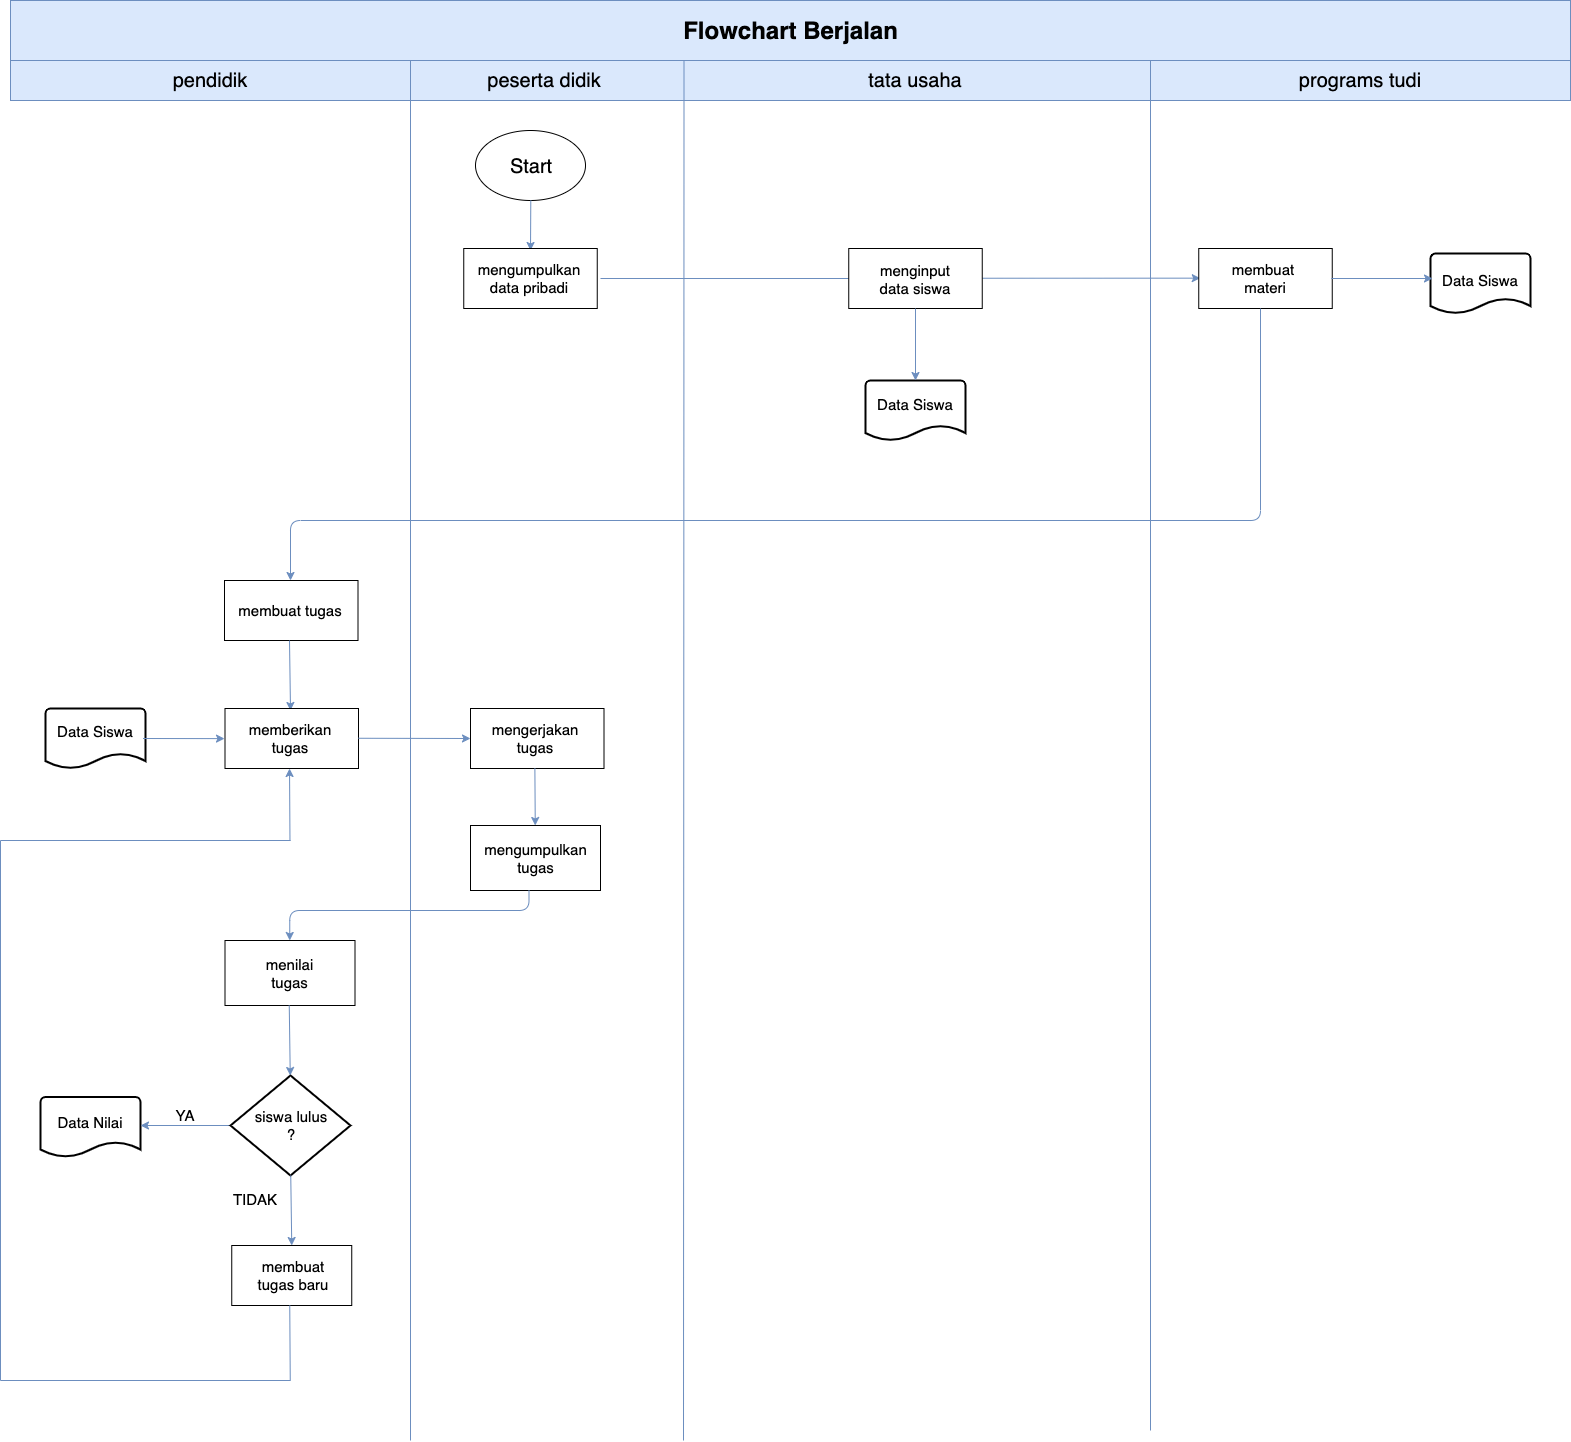

The diagram above was exported from draw.io. Its source (the exported page's mxGraphModel, read from the mxfile embedded in the PNG):
<mxGraphModel dx="3153" dy="2903" grid="1" gridSize="10" guides="1" tooltips="1" connect="1" arrows="1" fold="1" page="1" pageScale="1" pageWidth="850" pageHeight="1100" math="0" shadow="0">
  <root>
    <mxCell id="0" />
    <mxCell id="1" parent="0" />
    <mxCell id="Sz_7FSrUHLRArgP4rZsa-4" value="" style="strokeWidth=2;html=1;shape=mxgraph.flowchart.document2;whiteSpace=wrap;size=0.25;" parent="1" vertex="1">
      <mxGeometry x="1490" y="213" width="100" height="60" as="geometry" />
    </mxCell>
    <mxCell id="Sz_7FSrUHLRArgP4rZsa-3" value="" style="strokeWidth=2;html=1;shape=mxgraph.flowchart.document2;whiteSpace=wrap;size=0.25;" parent="1" vertex="1">
      <mxGeometry x="925" y="340" width="100" height="60" as="geometry" />
    </mxCell>
    <mxCell id="Sz_7FSrUHLRArgP4rZsa-2" value="" style="strokeWidth=2;html=1;shape=mxgraph.flowchart.document2;whiteSpace=wrap;size=0.25;" parent="1" vertex="1">
      <mxGeometry x="100" y="1056.5" width="100" height="60" as="geometry" />
    </mxCell>
    <mxCell id="Sz_7FSrUHLRArgP4rZsa-1" value="" style="strokeWidth=2;html=1;shape=mxgraph.flowchart.document2;whiteSpace=wrap;size=0.25;" parent="1" vertex="1">
      <mxGeometry x="105" y="668" width="100" height="60" as="geometry" />
    </mxCell>
    <mxCell id="ex_ThmW1-4U8Ep_I_nlG-1" value="Flowchart Berjalan" style="text;strokeColor=#6c8ebf;fillColor=#dae8fc;html=1;fontSize=24;fontStyle=1;verticalAlign=middle;align=center;" parent="1" vertex="1">
      <mxGeometry x="70" y="-40" width="1560" height="60" as="geometry" />
    </mxCell>
    <mxCell id="ex_ThmW1-4U8Ep_I_nlG-3" value="&lt;span style=&quot;font-size: 20px&quot;&gt;tata usaha&lt;br&gt;&lt;/span&gt;" style="text;html=1;strokeColor=#6c8ebf;fillColor=#dae8fc;align=center;verticalAlign=middle;whiteSpace=wrap;rounded=0;" parent="1" vertex="1">
      <mxGeometry x="740" y="20" width="470" height="40" as="geometry" />
    </mxCell>
    <mxCell id="ex_ThmW1-4U8Ep_I_nlG-4" value="&lt;font style=&quot;font-size: 20px&quot;&gt;programs tudi&lt;/font&gt;" style="text;html=1;strokeColor=#6c8ebf;fillColor=#dae8fc;align=center;verticalAlign=middle;whiteSpace=wrap;rounded=0;" parent="1" vertex="1">
      <mxGeometry x="1210" y="20" width="420" height="40" as="geometry" />
    </mxCell>
    <mxCell id="ex_ThmW1-4U8Ep_I_nlG-6" value="" style="ellipse;whiteSpace=wrap;html=1;" parent="1" vertex="1">
      <mxGeometry x="535" y="90" width="110" height="70" as="geometry" />
    </mxCell>
    <UserObject label="&lt;font style=&quot;font-size: 20px&quot;&gt;Start&lt;/font&gt;" placeholders="1" name="Variable" id="ex_ThmW1-4U8Ep_I_nlG-8">
      <mxCell style="text;html=1;strokeColor=none;fillColor=none;align=center;verticalAlign=middle;whiteSpace=wrap;overflow=hidden;strokeWidth=7;" parent="1" vertex="1">
        <mxGeometry x="551" y="112.5" width="80" height="25" as="geometry" />
      </mxCell>
    </UserObject>
    <mxCell id="ex_ThmW1-4U8Ep_I_nlG-9" value="" style="endArrow=classic;html=1;fillColor=#dae8fc;strokeColor=#6c8ebf;" parent="1" edge="1">
      <mxGeometry width="50" height="50" relative="1" as="geometry">
        <mxPoint x="590.29" y="160" as="sourcePoint" />
        <mxPoint x="590" y="210" as="targetPoint" />
      </mxGeometry>
    </mxCell>
    <mxCell id="ex_ThmW1-4U8Ep_I_nlG-16" value="" style="rounded=0;whiteSpace=wrap;html=1;strokeWidth=1;" parent="1" vertex="1">
      <mxGeometry x="523.25" y="208" width="133.5" height="60" as="geometry" />
    </mxCell>
    <UserObject label="&lt;span style=&quot;font-size: 15px&quot;&gt;mengumpulkan data pribadi&lt;/span&gt;" placeholders="1" name="Variable" id="ex_ThmW1-4U8Ep_I_nlG-18">
      <mxCell style="text;html=1;strokeColor=none;fillColor=none;align=center;verticalAlign=middle;whiteSpace=wrap;overflow=hidden;" parent="1" vertex="1">
        <mxGeometry x="524.75" y="203" width="127.5" height="70" as="geometry" />
      </mxCell>
    </UserObject>
    <mxCell id="ex_ThmW1-4U8Ep_I_nlG-20" value="" style="endArrow=classic;html=1;fillColor=#dae8fc;strokeColor=#6c8ebf;entryX=0;entryY=0.5;entryDx=0;entryDy=0;" parent="1" edge="1">
      <mxGeometry width="50" height="50" relative="1" as="geometry">
        <mxPoint x="660" y="238" as="sourcePoint" />
        <mxPoint x="920" y="238" as="targetPoint" />
      </mxGeometry>
    </mxCell>
    <mxCell id="ex_ThmW1-4U8Ep_I_nlG-72" value="" style="endArrow=none;html=1;entryX=0;entryY=1;entryDx=0;entryDy=0;fillColor=#dae8fc;strokeColor=#6c8ebf;" parent="1" target="ex_ThmW1-4U8Ep_I_nlG-4" edge="1">
      <mxGeometry width="50" height="50" relative="1" as="geometry">
        <mxPoint x="1210" y="1390" as="sourcePoint" />
        <mxPoint x="1240" y="210" as="targetPoint" />
      </mxGeometry>
    </mxCell>
    <mxCell id="zpmST2pYq_DIjF5GmF3--2" value="&lt;span style=&quot;font-size: 20px&quot;&gt;peserta didik&lt;/span&gt;&lt;span style=&quot;font-size: 20px&quot;&gt;&lt;br&gt;&lt;/span&gt;" style="text;html=1;strokeColor=#6c8ebf;fillColor=#dae8fc;align=center;verticalAlign=middle;whiteSpace=wrap;rounded=0;" parent="1" vertex="1">
      <mxGeometry x="463.5" y="20" width="280" height="40" as="geometry" />
    </mxCell>
    <mxCell id="zpmST2pYq_DIjF5GmF3--7" value="&lt;font style=&quot;font-size: 20px&quot;&gt;pendidik&lt;/font&gt;" style="text;html=1;strokeColor=#6c8ebf;fillColor=#dae8fc;align=center;verticalAlign=middle;whiteSpace=wrap;rounded=0;" parent="1" vertex="1">
      <mxGeometry x="70" y="20" width="400" height="40" as="geometry" />
    </mxCell>
    <mxCell id="zpmST2pYq_DIjF5GmF3--13" value="" style="endArrow=classic;html=1;fillColor=#dae8fc;strokeColor=#6c8ebf;" parent="1" edge="1">
      <mxGeometry width="50" height="50" relative="1" as="geometry">
        <mxPoint x="1029.75" y="237.73999999999998" as="sourcePoint" />
        <mxPoint x="1259.75" y="237.66" as="targetPoint" />
      </mxGeometry>
    </mxCell>
    <mxCell id="zpmST2pYq_DIjF5GmF3--14" value="" style="rounded=0;whiteSpace=wrap;html=1;strokeWidth=1;" parent="1" vertex="1">
      <mxGeometry x="1258.25" y="208" width="133.5" height="60" as="geometry" />
    </mxCell>
    <mxCell id="zpmST2pYq_DIjF5GmF3--31" style="edgeStyle=orthogonalEdgeStyle;rounded=0;orthogonalLoop=1;jettySize=auto;html=1;fillColor=#dae8fc;strokeColor=#6c8ebf;" parent="1" edge="1">
      <mxGeometry relative="1" as="geometry">
        <mxPoint x="1492" y="238" as="targetPoint" />
        <mxPoint x="1390.75" y="238" as="sourcePoint" />
      </mxGeometry>
    </mxCell>
    <UserObject label="&lt;span style=&quot;font-size: 15px&quot;&gt;membuat &lt;br&gt;materi&lt;br&gt;&lt;/span&gt;" placeholders="1" name="Variable" id="zpmST2pYq_DIjF5GmF3--15">
      <mxCell style="text;html=1;strokeColor=none;fillColor=none;align=center;verticalAlign=middle;whiteSpace=wrap;overflow=hidden;" parent="1" vertex="1">
        <mxGeometry x="1261.25" y="203" width="127.5" height="70" as="geometry" />
      </mxCell>
    </UserObject>
    <mxCell id="zpmST2pYq_DIjF5GmF3--20" value="" style="rounded=0;whiteSpace=wrap;html=1;strokeWidth=1;" parent="1" vertex="1">
      <mxGeometry x="908.25" y="208" width="133.5" height="60" as="geometry" />
    </mxCell>
    <UserObject label="&lt;span style=&quot;font-size: 15px&quot;&gt;menginput data siswa&lt;/span&gt;" placeholders="1" name="Variable" id="zpmST2pYq_DIjF5GmF3--11">
      <mxCell style="text;html=1;strokeColor=none;fillColor=none;align=center;verticalAlign=middle;whiteSpace=wrap;overflow=hidden;" parent="1" vertex="1">
        <mxGeometry x="930" y="219.5" width="90" height="37" as="geometry" />
      </mxCell>
    </UserObject>
    <UserObject label="&lt;span style=&quot;font-size: 15px&quot;&gt;Data Siswa&lt;/span&gt;" placeholders="1" name="Variable" id="zpmST2pYq_DIjF5GmF3--24">
      <mxCell style="text;html=1;strokeColor=none;fillColor=none;align=center;verticalAlign=middle;whiteSpace=wrap;overflow=hidden;" parent="1" vertex="1">
        <mxGeometry x="930" y="345" width="90" height="37" as="geometry" />
      </mxCell>
    </UserObject>
    <mxCell id="zpmST2pYq_DIjF5GmF3--25" value="" style="endArrow=classic;html=1;fillColor=#dae8fc;strokeColor=#6c8ebf;exitX=0.5;exitY=1;exitDx=0;exitDy=0;entryX=0.5;entryY=0;entryDx=0;entryDy=0;entryPerimeter=0;" parent="1" source="zpmST2pYq_DIjF5GmF3--20" edge="1">
      <mxGeometry width="50" height="50" relative="1" as="geometry">
        <mxPoint x="980" y="280" as="sourcePoint" />
        <mxPoint x="975" y="340" as="targetPoint" />
      </mxGeometry>
    </mxCell>
    <UserObject label="&lt;span style=&quot;font-size: 15px&quot;&gt;Data Siswa&lt;/span&gt;" placeholders="1" name="Variable" id="zpmST2pYq_DIjF5GmF3--27">
      <mxCell style="text;html=1;strokeColor=none;fillColor=none;align=center;verticalAlign=middle;whiteSpace=wrap;overflow=hidden;" parent="1" vertex="1">
        <mxGeometry x="1494" y="219.5" width="92" height="40" as="geometry" />
      </mxCell>
    </UserObject>
    <mxCell id="zpmST2pYq_DIjF5GmF3--36" value="" style="edgeStyle=elbowEdgeStyle;elbow=vertical;endArrow=classic;html=1;fillColor=#dae8fc;strokeColor=#6c8ebf;" parent="1" edge="1">
      <mxGeometry width="50" height="50" relative="1" as="geometry">
        <mxPoint x="1320" y="268" as="sourcePoint" />
        <mxPoint x="350" y="540" as="targetPoint" />
        <Array as="points">
          <mxPoint x="1220" y="480" />
        </Array>
      </mxGeometry>
    </mxCell>
    <mxCell id="zpmST2pYq_DIjF5GmF3--38" value="" style="rounded=0;whiteSpace=wrap;html=1;strokeWidth=1;" parent="1" vertex="1">
      <mxGeometry x="284" y="540" width="133.5" height="60" as="geometry" />
    </mxCell>
    <UserObject label="&lt;span style=&quot;font-size: 15px&quot;&gt;membuat tugas&lt;/span&gt;" placeholders="1" name="Variable" id="zpmST2pYq_DIjF5GmF3--39">
      <mxCell style="text;html=1;strokeColor=none;fillColor=none;align=center;verticalAlign=middle;whiteSpace=wrap;overflow=hidden;" parent="1" vertex="1">
        <mxGeometry x="285.5" y="535" width="127.5" height="70" as="geometry" />
      </mxCell>
    </UserObject>
    <mxCell id="zpmST2pYq_DIjF5GmF3--40" value="" style="endArrow=classic;html=1;fillColor=#dae8fc;strokeColor=#6c8ebf;" parent="1" edge="1">
      <mxGeometry width="50" height="50" relative="1" as="geometry">
        <mxPoint x="349" y="600" as="sourcePoint" />
        <mxPoint x="350" y="670" as="targetPoint" />
      </mxGeometry>
    </mxCell>
    <mxCell id="zpmST2pYq_DIjF5GmF3--43" value="" style="rounded=0;whiteSpace=wrap;html=1;strokeWidth=1;" parent="1" vertex="1">
      <mxGeometry x="284.5" y="668" width="133.5" height="60" as="geometry" />
    </mxCell>
    <UserObject label="&lt;span style=&quot;font-size: 15px&quot;&gt;memberikan&lt;br&gt;tugas&lt;/span&gt;" placeholders="1" name="Variable" id="zpmST2pYq_DIjF5GmF3--44">
      <mxCell style="text;html=1;strokeColor=none;fillColor=none;align=center;verticalAlign=middle;whiteSpace=wrap;overflow=hidden;" parent="1" vertex="1">
        <mxGeometry x="285.5" y="663" width="127.5" height="70" as="geometry" />
      </mxCell>
    </UserObject>
    <UserObject label="&lt;span style=&quot;font-size: 15px&quot;&gt;Data Siswa&lt;/span&gt;" placeholders="1" name="Variable" id="zpmST2pYq_DIjF5GmF3--46">
      <mxCell style="text;html=1;strokeColor=none;fillColor=none;align=center;verticalAlign=middle;whiteSpace=wrap;overflow=hidden;" parent="1" vertex="1">
        <mxGeometry x="110" y="672" width="90" height="37" as="geometry" />
      </mxCell>
    </UserObject>
    <mxCell id="zpmST2pYq_DIjF5GmF3--47" value="" style="endArrow=classic;html=1;exitX=1;exitY=0.5;exitDx=0;exitDy=0;exitPerimeter=0;fillColor=#dae8fc;strokeColor=#6c8ebf;" parent="1" edge="1">
      <mxGeometry width="50" height="50" relative="1" as="geometry">
        <mxPoint x="202.5" y="698" as="sourcePoint" />
        <mxPoint x="284" y="698.12" as="targetPoint" />
      </mxGeometry>
    </mxCell>
    <mxCell id="zpmST2pYq_DIjF5GmF3--48" value="" style="endArrow=none;html=1;entryX=0;entryY=1;entryDx=0;entryDy=0;fillColor=#dae8fc;strokeColor=#6c8ebf;" parent="1" edge="1">
      <mxGeometry width="50" height="50" relative="1" as="geometry">
        <mxPoint x="470" y="1400" as="sourcePoint" />
        <mxPoint x="469.99999999999955" y="60" as="targetPoint" />
      </mxGeometry>
    </mxCell>
    <mxCell id="zpmST2pYq_DIjF5GmF3--49" value="" style="endArrow=classic;html=1;exitX=1;exitY=0.5;exitDx=0;exitDy=0;exitPerimeter=0;fillColor=#dae8fc;strokeColor=#6c8ebf;" parent="1" edge="1">
      <mxGeometry width="50" height="50" relative="1" as="geometry">
        <mxPoint x="418" y="697.76" as="sourcePoint" />
        <mxPoint x="530" y="698" as="targetPoint" />
      </mxGeometry>
    </mxCell>
    <mxCell id="zpmST2pYq_DIjF5GmF3--50" value="" style="endArrow=none;html=1;entryX=0;entryY=1;entryDx=0;entryDy=0;fillColor=#dae8fc;strokeColor=#6c8ebf;" parent="1" edge="1">
      <mxGeometry width="50" height="50" relative="1" as="geometry">
        <mxPoint x="743" y="1400" as="sourcePoint" />
        <mxPoint x="743.4999999999995" y="60" as="targetPoint" />
      </mxGeometry>
    </mxCell>
    <mxCell id="zpmST2pYq_DIjF5GmF3--51" value="" style="rounded=0;whiteSpace=wrap;html=1;strokeWidth=1;" parent="1" vertex="1">
      <mxGeometry x="530" y="668" width="133.5" height="60" as="geometry" />
    </mxCell>
    <UserObject label="&lt;span style=&quot;font-size: 15px&quot;&gt;mengerjakan&lt;br&gt;tugas&lt;br&gt;&lt;/span&gt;" placeholders="1" name="Variable" id="zpmST2pYq_DIjF5GmF3--52">
      <mxCell style="text;html=1;strokeColor=none;fillColor=none;align=center;verticalAlign=middle;whiteSpace=wrap;overflow=hidden;" parent="1" vertex="1">
        <mxGeometry x="531" y="663" width="127.5" height="70" as="geometry" />
      </mxCell>
    </UserObject>
    <mxCell id="zpmST2pYq_DIjF5GmF3--53" value="" style="rounded=0;whiteSpace=wrap;html=1;strokeWidth=1;" parent="1" vertex="1">
      <mxGeometry x="530" y="785" width="130" height="65" as="geometry" />
    </mxCell>
    <UserObject label="&lt;span style=&quot;font-size: 15px&quot;&gt;mengumpulkan&lt;br&gt;tugas&lt;br&gt;&lt;/span&gt;" placeholders="1" name="Variable" id="zpmST2pYq_DIjF5GmF3--54">
      <mxCell style="text;html=1;strokeColor=none;fillColor=none;align=center;verticalAlign=middle;whiteSpace=wrap;overflow=hidden;" parent="1" vertex="1">
        <mxGeometry x="529.5" y="785" width="130.5" height="65" as="geometry" />
      </mxCell>
    </UserObject>
    <mxCell id="zpmST2pYq_DIjF5GmF3--55" value="" style="endArrow=classic;html=1;fillColor=#dae8fc;strokeColor=#6c8ebf;entryX=0.5;entryY=0;entryDx=0;entryDy=0;" parent="1" target="zpmST2pYq_DIjF5GmF3--54" edge="1">
      <mxGeometry width="50" height="50" relative="1" as="geometry">
        <mxPoint x="594.38" y="728" as="sourcePoint" />
        <mxPoint x="595.13" y="780" as="targetPoint" />
      </mxGeometry>
    </mxCell>
    <mxCell id="zpmST2pYq_DIjF5GmF3--60" value="" style="edgeStyle=elbowEdgeStyle;elbow=vertical;endArrow=classic;html=1;fillColor=#dae8fc;strokeColor=#6c8ebf;entryX=0.5;entryY=0;entryDx=0;entryDy=0;" parent="1" target="zpmST2pYq_DIjF5GmF3--62" edge="1">
      <mxGeometry width="50" height="50" relative="1" as="geometry">
        <mxPoint x="588.5" y="850" as="sourcePoint" />
        <mxPoint x="360" y="900" as="targetPoint" />
        <Array as="points">
          <mxPoint x="720" y="870" />
        </Array>
      </mxGeometry>
    </mxCell>
    <mxCell id="zpmST2pYq_DIjF5GmF3--61" value="" style="rounded=0;whiteSpace=wrap;html=1;strokeWidth=1;" parent="1" vertex="1">
      <mxGeometry x="284.5" y="900" width="130" height="65" as="geometry" />
    </mxCell>
    <UserObject label="&lt;span style=&quot;font-size: 15px&quot;&gt;menilai&lt;br&gt;tugas&lt;br&gt;&lt;/span&gt;" placeholders="1" name="Variable" id="zpmST2pYq_DIjF5GmF3--62">
      <mxCell style="text;html=1;strokeColor=none;fillColor=none;align=center;verticalAlign=middle;whiteSpace=wrap;overflow=hidden;" parent="1" vertex="1">
        <mxGeometry x="284" y="900" width="130.5" height="65" as="geometry" />
      </mxCell>
    </UserObject>
    <mxCell id="zpmST2pYq_DIjF5GmF3--68" style="edgeStyle=orthogonalEdgeStyle;rounded=0;orthogonalLoop=1;jettySize=auto;html=1;exitX=0;exitY=0.5;exitDx=0;exitDy=0;exitPerimeter=0;entryX=1;entryY=0.5;entryDx=0;entryDy=0;entryPerimeter=0;fillColor=#dae8fc;strokeColor=#6c8ebf;" parent="1" source="zpmST2pYq_DIjF5GmF3--63" edge="1">
      <mxGeometry relative="1" as="geometry">
        <mxPoint x="200" y="1085" as="targetPoint" />
      </mxGeometry>
    </mxCell>
    <mxCell id="zpmST2pYq_DIjF5GmF3--63" value="" style="strokeWidth=2;html=1;shape=mxgraph.flowchart.decision;whiteSpace=wrap;" parent="1" vertex="1">
      <mxGeometry x="290" y="1035" width="120" height="100" as="geometry" />
    </mxCell>
    <UserObject label="&lt;font style=&quot;font-size: 15px&quot;&gt;siswa lulus ?&lt;/font&gt;" placeholders="1" name="Variable" id="zpmST2pYq_DIjF5GmF3--64">
      <mxCell style="text;html=1;strokeColor=none;fillColor=none;align=center;verticalAlign=middle;whiteSpace=wrap;overflow=hidden;" parent="1" vertex="1">
        <mxGeometry x="311.25" y="1065" width="80" height="40" as="geometry" />
      </mxCell>
    </UserObject>
    <mxCell id="zpmST2pYq_DIjF5GmF3--65" value="" style="endArrow=classic;html=1;fillColor=#dae8fc;strokeColor=#6c8ebf;" parent="1" edge="1">
      <mxGeometry width="50" height="50" relative="1" as="geometry">
        <mxPoint x="348.75" y="965" as="sourcePoint" />
        <mxPoint x="349.75" y="1035" as="targetPoint" />
      </mxGeometry>
    </mxCell>
    <UserObject label="&lt;span style=&quot;font-size: 15px&quot;&gt;Data Nilai&lt;/span&gt;" placeholders="1" name="Variable" id="zpmST2pYq_DIjF5GmF3--67">
      <mxCell style="text;html=1;strokeColor=none;fillColor=none;align=center;verticalAlign=middle;whiteSpace=wrap;overflow=hidden;" parent="1" vertex="1">
        <mxGeometry x="105" y="1063" width="90" height="37" as="geometry" />
      </mxCell>
    </UserObject>
    <UserObject label="&lt;span style=&quot;font-size: 15px&quot;&gt;YA&lt;/span&gt;" placeholders="1" name="Variable" id="zpmST2pYq_DIjF5GmF3--69">
      <mxCell style="text;html=1;strokeColor=none;fillColor=none;align=center;verticalAlign=middle;whiteSpace=wrap;overflow=hidden;" parent="1" vertex="1">
        <mxGeometry x="200" y="1056" width="90" height="37" as="geometry" />
      </mxCell>
    </UserObject>
    <mxCell id="zpmST2pYq_DIjF5GmF3--70" value="" style="endArrow=classic;html=1;fillColor=#dae8fc;strokeColor=#6c8ebf;" parent="1" edge="1">
      <mxGeometry width="50" height="50" relative="1" as="geometry">
        <mxPoint x="350.25" y="1135" as="sourcePoint" />
        <mxPoint x="351.25" y="1205" as="targetPoint" />
      </mxGeometry>
    </mxCell>
    <UserObject label="&lt;span style=&quot;font-size: 15px&quot;&gt;TIDAK&lt;/span&gt;" placeholders="1" name="Variable" id="zpmST2pYq_DIjF5GmF3--71">
      <mxCell style="text;html=1;strokeColor=none;fillColor=none;align=center;verticalAlign=middle;whiteSpace=wrap;overflow=hidden;" parent="1" vertex="1">
        <mxGeometry x="270" y="1140" width="90" height="37" as="geometry" />
      </mxCell>
    </UserObject>
    <mxCell id="zpmST2pYq_DIjF5GmF3--73" value="" style="rounded=0;whiteSpace=wrap;html=1;strokeWidth=1;" parent="1" vertex="1">
      <mxGeometry x="291.25" y="1205" width="120" height="60" as="geometry" />
    </mxCell>
    <UserObject label="&lt;font style=&quot;font-size: 15px&quot;&gt;membuat tugas baru&lt;/font&gt;" placeholders="1" name="Variable" id="zpmST2pYq_DIjF5GmF3--74">
      <mxCell style="text;html=1;strokeColor=none;fillColor=none;align=center;verticalAlign=middle;whiteSpace=wrap;overflow=hidden;" parent="1" vertex="1">
        <mxGeometry x="312.75" y="1210" width="80" height="50" as="geometry" />
      </mxCell>
    </UserObject>
    <mxCell id="zpmST2pYq_DIjF5GmF3--82" value="" style="endArrow=none;html=1;fillColor=#dae8fc;strokeColor=#6c8ebf;" parent="1" edge="1">
      <mxGeometry width="50" height="50" relative="1" as="geometry">
        <mxPoint x="349.75" y="1340" as="sourcePoint" />
        <mxPoint x="349.25" y="1265" as="targetPoint" />
      </mxGeometry>
    </mxCell>
    <mxCell id="zpmST2pYq_DIjF5GmF3--83" value="" style="endArrow=none;html=1;fillColor=#dae8fc;strokeColor=#6c8ebf;" parent="1" edge="1">
      <mxGeometry width="50" height="50" relative="1" as="geometry">
        <mxPoint x="60" y="1340" as="sourcePoint" />
        <mxPoint x="350" y="1340" as="targetPoint" />
      </mxGeometry>
    </mxCell>
    <mxCell id="zpmST2pYq_DIjF5GmF3--87" value="" style="endArrow=none;html=1;fillColor=#dae8fc;strokeColor=#6c8ebf;" parent="1" edge="1">
      <mxGeometry width="50" height="50" relative="1" as="geometry">
        <mxPoint x="60" y="1340" as="sourcePoint" />
        <mxPoint x="60" y="800" as="targetPoint" />
      </mxGeometry>
    </mxCell>
    <mxCell id="zpmST2pYq_DIjF5GmF3--88" value="" style="endArrow=none;html=1;fillColor=#dae8fc;strokeColor=#6c8ebf;" parent="1" edge="1">
      <mxGeometry width="50" height="50" relative="1" as="geometry">
        <mxPoint x="60" y="800" as="sourcePoint" />
        <mxPoint x="350" y="800" as="targetPoint" />
      </mxGeometry>
    </mxCell>
    <mxCell id="zpmST2pYq_DIjF5GmF3--89" value="" style="endArrow=classic;html=1;fillColor=#dae8fc;strokeColor=#6c8ebf;" parent="1" edge="1">
      <mxGeometry width="50" height="50" relative="1" as="geometry">
        <mxPoint x="349.47" y="800" as="sourcePoint" />
        <mxPoint x="349.02000000000004" y="728" as="targetPoint" />
      </mxGeometry>
    </mxCell>
  </root>
</mxGraphModel>